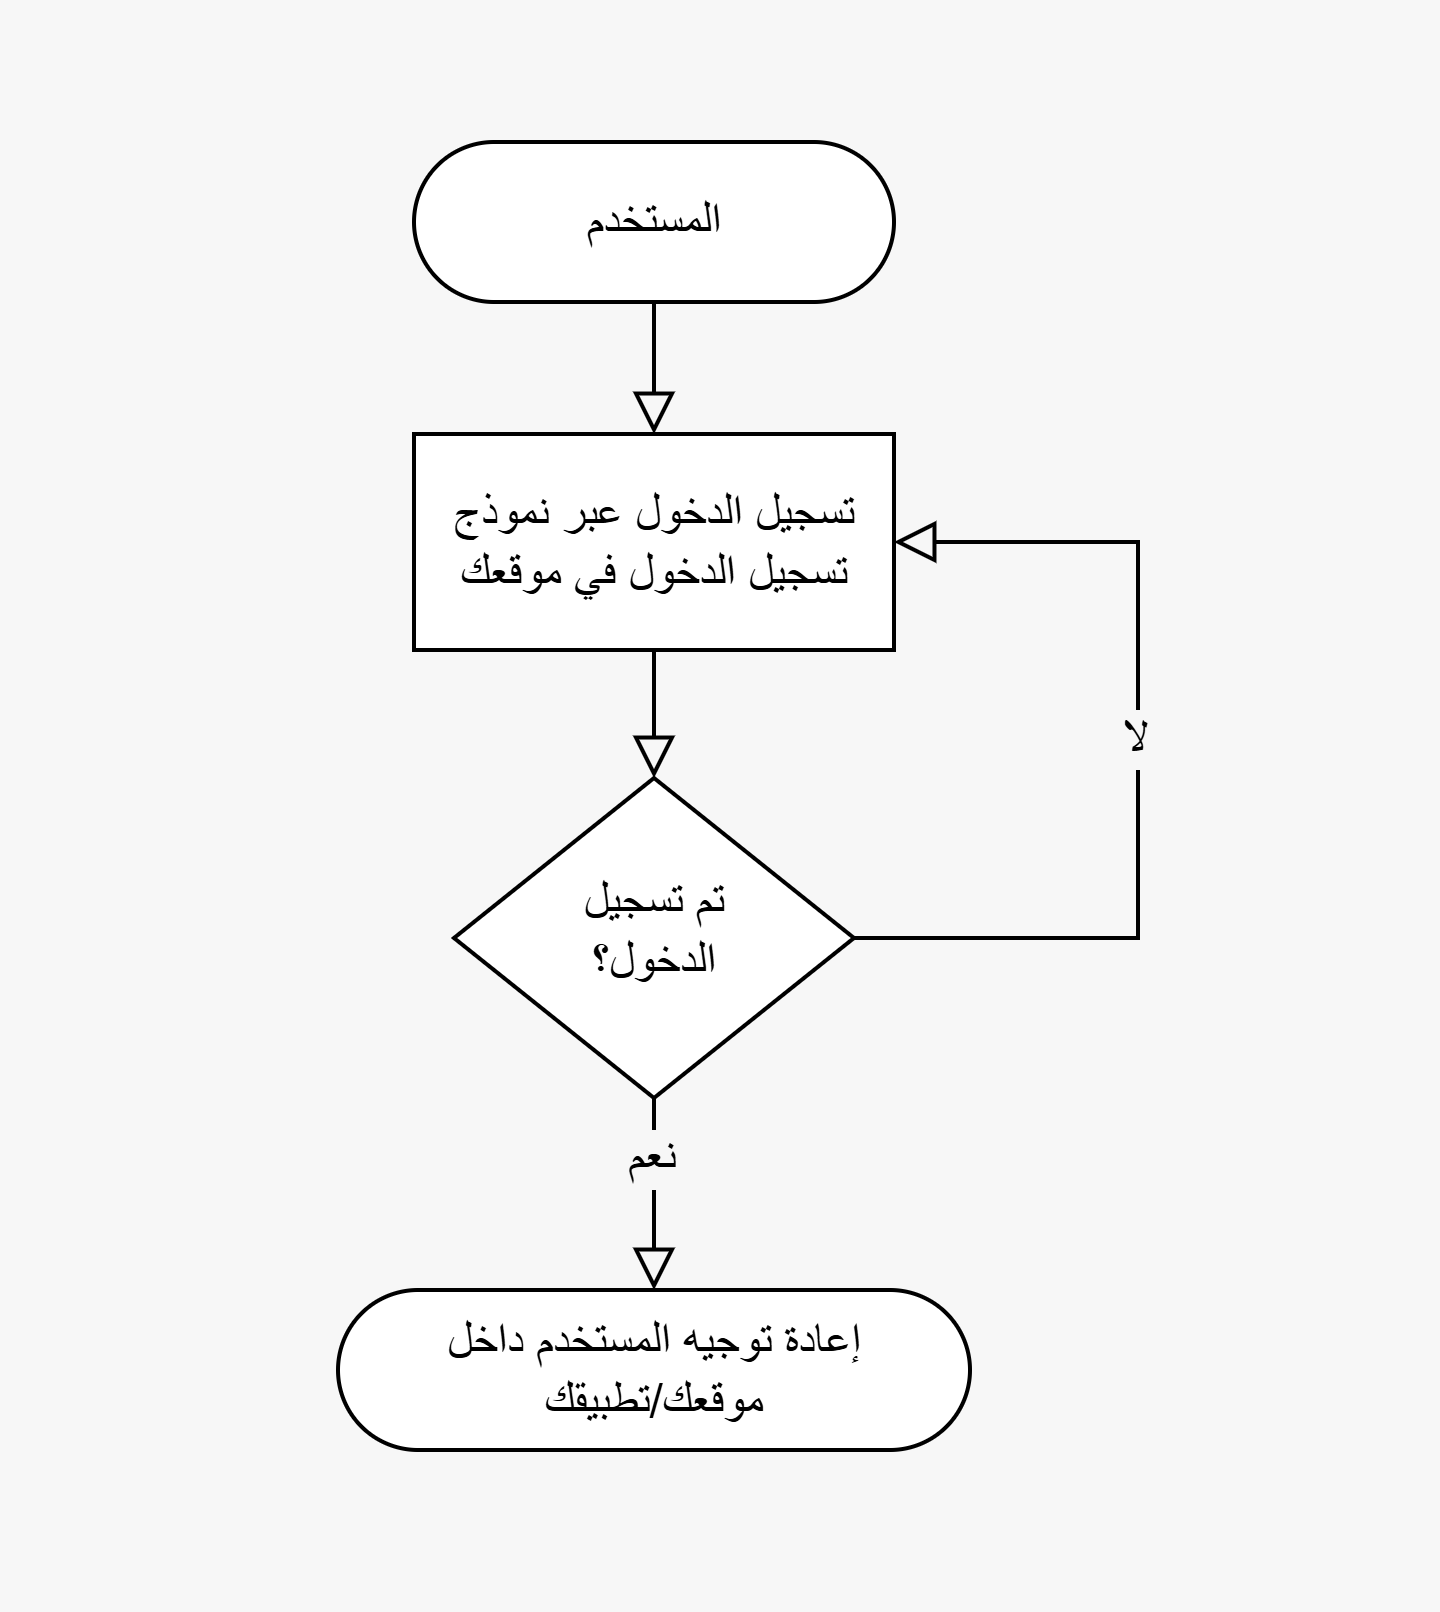

The diagram above was exported from draw.io. Its source (the exported page's mxGraphModel, read from the mxfile embedded in the PNG):
<mxGraphModel dx="1425" dy="802" grid="0" gridSize="10" guides="1" tooltips="1" connect="1" arrows="1" fold="1" page="1" pageScale="1" pageWidth="827" pageHeight="1169" background="#F7F7F7" math="0" shadow="0">
  <root>
    <mxCell id="0" />
    <mxCell id="1" parent="0" />
    <mxCell id="2" value="" style="rounded=1;whiteSpace=wrap;html=1;fontSize=11;glass=0;strokeWidth=1;shadow=0;arcSize=50;fillColor=none;strokeColor=none;" vertex="1" parent="1">
      <mxGeometry x="425" y="1012" width="360" height="402" as="geometry" />
    </mxCell>
    <mxCell id="3" style="edgeStyle=none;curved=1;rounded=0;orthogonalLoop=1;jettySize=auto;html=1;fontFamily=Helvetica;fontSize=12;fontColor=default;labelBackgroundColor=#F7F7F7;resizable=0;startSize=8;endSize=8;endArrow=block;endFill=0;" edge="1" source="4" target="12" parent="1">
      <mxGeometry relative="1" as="geometry" />
    </mxCell>
    <mxCell id="4" value="المستخدم" style="rounded=1;whiteSpace=wrap;html=1;fontSize=12;glass=0;strokeWidth=1;shadow=0;arcSize=50;" vertex="1" parent="1">
      <mxGeometry x="528" y="1047" width="120" height="40" as="geometry" />
    </mxCell>
    <mxCell id="5" style="edgeStyle=none;curved=1;rounded=0;orthogonalLoop=1;jettySize=auto;html=1;fontSize=12;startSize=8;endSize=8;endArrow=block;endFill=0;" edge="1" source="9" target="10" parent="1">
      <mxGeometry relative="1" as="geometry" />
    </mxCell>
    <mxCell id="6" value="نعم" style="edgeLabel;html=1;align=center;verticalAlign=middle;resizable=0;points=[];fontSize=12;labelBackgroundColor=#F7F7F7;" vertex="1" connectable="0" parent="5">
      <mxGeometry x="-0.48" y="-1" relative="1" as="geometry">
        <mxPoint y="2" as="offset" />
      </mxGeometry>
    </mxCell>
    <mxCell id="7" style="edgeStyle=orthogonalEdgeStyle;shape=connector;rounded=0;orthogonalLoop=1;jettySize=auto;html=1;exitX=1;exitY=0.5;exitDx=0;exitDy=0;strokeColor=default;align=center;verticalAlign=middle;fontFamily=Helvetica;fontSize=12;fontColor=default;labelBackgroundColor=#F7F7F7;resizable=0;startSize=8;endArrow=block;endFill=0;endSize=8;entryX=1;entryY=0.5;entryDx=0;entryDy=0;" edge="1" source="9" target="12" parent="1">
      <mxGeometry relative="1" as="geometry">
        <mxPoint x="702" y="1138" as="targetPoint" />
        <Array as="points">
          <mxPoint x="709" y="1246" />
          <mxPoint x="709" y="1147" />
        </Array>
      </mxGeometry>
    </mxCell>
    <mxCell id="8" value="لا" style="edgeLabel;html=1;align=center;verticalAlign=middle;resizable=0;points=[];fontSize=12;fontFamily=Helvetica;fontColor=default;labelBackgroundColor=#F7F7F7;fillColor=none;gradientColor=none;" vertex="1" connectable="0" parent="7">
      <mxGeometry x="0.123" y="1" relative="1" as="geometry">
        <mxPoint y="8" as="offset" />
      </mxGeometry>
    </mxCell>
    <mxCell id="9" value="تم تسجيل&lt;div&gt;الدخول؟&lt;/div&gt;" style="rhombus;whiteSpace=wrap;html=1;shadow=0;fontFamily=Helvetica;fontSize=12;align=center;strokeWidth=1;spacing=6;spacingTop=-4;" vertex="1" parent="1">
      <mxGeometry x="538" y="1206" width="100" height="80" as="geometry" />
    </mxCell>
    <mxCell id="10" value="إعادة توجيه المستخدم داخل&lt;div&gt;موقعك/تطبيقك&lt;/div&gt;" style="rounded=1;whiteSpace=wrap;html=1;fontSize=12;glass=0;strokeWidth=1;shadow=0;arcSize=50;" vertex="1" parent="1">
      <mxGeometry x="509" y="1334" width="158" height="40" as="geometry" />
    </mxCell>
    <mxCell id="11" style="edgeStyle=none;shape=connector;curved=1;rounded=0;orthogonalLoop=1;jettySize=auto;html=1;strokeColor=default;align=center;verticalAlign=middle;fontFamily=Helvetica;fontSize=12;fontColor=default;labelBackgroundColor=#F7F7F7;resizable=0;startSize=8;endArrow=block;endFill=0;endSize=8;" edge="1" source="12" target="9" parent="1">
      <mxGeometry relative="1" as="geometry" />
    </mxCell>
    <mxCell id="12" value="تسجيل الدخول عبر نموذج&lt;br&gt;تسجيل الدخول في موقعك" style="rounded=1;whiteSpace=wrap;html=1;fontSize=12;glass=0;strokeWidth=1;shadow=0;arcSize=0;" vertex="1" parent="1">
      <mxGeometry x="528" y="1120" width="120" height="54" as="geometry" />
    </mxCell>
  </root>
</mxGraphModel>